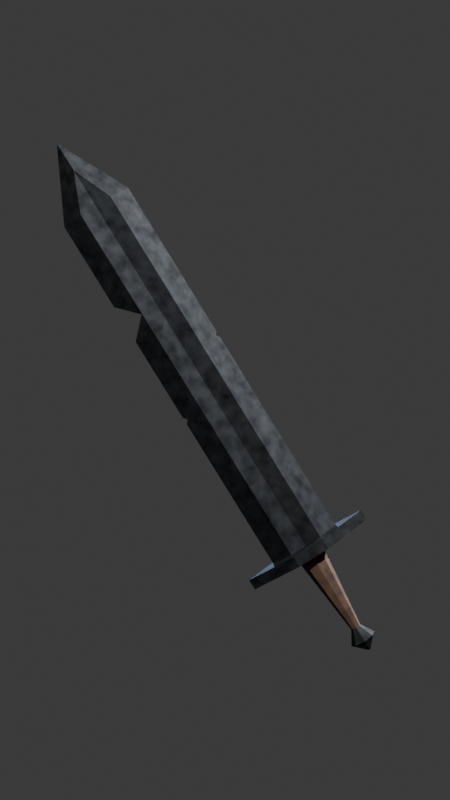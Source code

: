# Source: SWORD.blend  (saved by Blender 5.2.45; exported with 4.5.12 LTS)
import bpy
from mathutils import Matrix  # noqa: F401  (used for matrix-valued properties, if any)

bpy.ops.wm.read_factory_settings(use_empty=True)
scene = bpy.context.scene
scene.name = 'Scene'

# ---- collections
col_collection = bpy.data.collections.new('Collection'); scene.collection.children.link(col_collection)

# ---- materials (node trees are filled in below, after node groups)
mat_wood = bpy.data.materials.new('Wood')
mat_rusty_iron = bpy.data.materials.new('Rusty iron')

# ---- material node trees
mat_wood.use_nodes = True; mat_wood.node_tree.nodes.clear()
_N = mat_wood.node_tree.nodes; _L = mat_wood.node_tree.links
n0 = _N.new('ShaderNodeBsdfPrincipled'); n0.name = 'Principled BSDF'; n0.location = (-200, 100)
n0.inputs[2].default_value = 0.8
n0.inputs[10].default_value = 0.005
n1 = _N.new('ShaderNodeOutputMaterial'); n1.name = 'Material Output'; n1.location = (200, 100)
n2 = _N.new('ShaderNodeTexNoise'); n2.name = 'Noise Texture'; n2.location = (378, -116)
n2.width = 160
n3 = _N.new('ShaderNodeMapping'); n3.name = 'Mapping'; n3.location = (567, -122)
n4 = _N.new('ShaderNodeTexCoord'); n4.name = 'Texture Coordinate'; n4.location = (765, -205)
n5 = _N.new('ShaderNodeValToRGB'); n5.name = 'Color Ramp'; n5.location = (94, -69)
while len(n5.color_ramp.elements) > 1: n5.color_ramp.elements.remove(n5.color_ramp.elements[-1])
n5.color_ramp.elements[0].position = 0.0; n5.color_ramp.elements[0].color = (0.0, 0.0, 0.0, 1.0)
_e = n5.color_ramp.elements.new(1.0); _e.color = (0.159, 0.07619, 0.0382, 1.0)
_L.new(n0.outputs[0], n1.inputs[0])
_L.new(n3.outputs[0], n2.inputs[0])
_L.new(n4.outputs[3], n3.inputs[0])
_L.new(n2.outputs[0], n5.inputs[0])
_L.new(n5.outputs[0], n0.inputs[0])
n1.is_active_output = True
mat_rusty_iron.use_nodes = True; mat_rusty_iron.node_tree.nodes.clear()
_N = mat_rusty_iron.node_tree.nodes; _L = mat_rusty_iron.node_tree.links
n0 = _N.new('ShaderNodeBsdfPrincipled'); n0.name = 'Principled BSDF'; n0.location = (-200, 100)
n0.inputs[1].default_value = 1.0
n0.inputs[2].default_value = 0.7
n0.inputs[10].default_value = 0.005
n1 = _N.new('ShaderNodeOutputMaterial'); n1.name = 'Material Output'; n1.location = (200, 100)
n2 = _N.new('ShaderNodeTexNoise'); n2.name = 'Noise Texture'; n2.location = (427, -64)
n2.width = 160
n3 = _N.new('ShaderNodeMapping'); n3.name = 'Mapping'; n3.location = (638, -59)
n4 = _N.new('ShaderNodeTexCoord'); n4.name = 'Texture Coordinate'; n4.location = (836, -142)
n5 = _N.new('ShaderNodeValToRGB'); n5.name = 'Color Ramp'; n5.location = (109, -73)
while len(n5.color_ramp.elements) > 1: n5.color_ramp.elements.remove(n5.color_ramp.elements[-1])
n5.color_ramp.elements[0].position = 0.0; n5.color_ramp.elements[0].color = (0.0, 0.0, 0.0, 1.0)
_e = n5.color_ramp.elements.new(1.0); _e.color = (0.06848, 0.06848, 0.06848, 1.0)
_L.new(n0.outputs[0], n1.inputs[0])
_L.new(n4.outputs[3], n3.inputs[0])
_L.new(n3.outputs[0], n2.inputs[0])
_L.new(n2.outputs[0], n5.inputs[0])
_L.new(n5.outputs[0], n0.inputs[0])
n1.is_active_output = True

# ---- world
world_world = bpy.data.worlds.new('World'); scene.world = world_world
world_world.use_nodes = True; world_world.node_tree.nodes.clear()
_N = world_world.node_tree.nodes; _L = world_world.node_tree.links
n0 = _N.new('ShaderNodeOutputWorld'); n0.name = 'World Output'; n0.location = (200, 100)
n1 = _N.new('ShaderNodeBackground'); n1.name = 'Background'; n1.location = (-200, 100)
n1.inputs[0].default_value = (0.05088, 0.05088, 0.05088, 1.0)
_L.new(n1.outputs[0], n0.inputs[0])
n0.is_active_output = True
world_world.color = (0.05088, 0.05088, 0.05088)
world_world.sun_shadow_jitter_overblur = 0.0

# ---- cameras
cam_camera = bpy.data.cameras.new('Camera')
cam_camera.clip_end = 100.0
cam_camera.lens = 44.02
cam_camera.ortho_scale = 7.314

# ---- lights
light_light_001 = bpy.data.lights.new('Light.001', 'POINT')
light_light_001.color = (0.8187, 0.8942, 1.0)
light_light_001.energy = 1e+04
light_light_001.shadow_soft_size = 0.1
light_light_003 = bpy.data.lights.new('Light.003', 'POINT')
light_light_003.color = (0.8187, 0.8942, 1.0)
light_light_003.energy = 1e+04
light_light_003.shadow_soft_size = 0.1
light_light_004 = bpy.data.lights.new('Light.004', 'POINT')
light_light_004.color = (0.4423, 0.5913, 1.0)
light_light_004.energy = 5000.0
light_light_004.shadow_soft_size = 0.1

# ---- meshes
me_cube_001 = bpy.data.meshes.new('Cube.001')
me_cube_001.from_pydata([(-0.2955, -0.2915, -0.3998), (-0.2955, -0.2915, 6.419), (-0.2955, 0.2973, -0.3998), (-0.2955, 0.2973, 6.419), (0.2932, -0.2915, -0.3998), (0.2932, -0.2915, 6.419), (0.2932, 0.2973, -0.3998), (0.2932, 0.2973, 6.419), (-0.6409, 0.002893, -0.3998), (-0.6409, 0.002893, 6.419), (0.6387, 0.002893, -0.3998), (0.6387, 0.002893, 6.419), (-0.001138, 0.2302, -0.3998), (-0.001138, 0.2302, 7.122), (-0.001138, -0.1923, -0.3998), (-0.001138, -0.1923, 7.122), (-0.001138, 0.002893, 7.686), (-0.2955, -0.2915, -0.3998), (-0.2955, 0.2973, -0.3998), (0.2932, -0.2915, -0.3998), (0.2932, 0.2973, -0.3998), (-0.6409, 0.002893, -0.3998), (0.6387, 0.002893, -0.3998), (-0.001138, 0.2302, -0.3998), (-0.001138, -0.1923, -0.3998), (-0.2949, -0.5257, -0.4179), (-0.2949, 0.5315, -0.4179), (0.2849, -0.5257, -0.4179), (0.2849, 0.5315, -0.4179), (-1.15, 0.002893, -0.4179), (1.148, 0.002893, -0.4179), (-0.001138, 0.5422, -0.4179), (-0.001138, -0.5289, -0.4179), (-0.2949, -0.5257, -0.6111), (-0.2949, 0.5315, -0.6111), (0.2849, -0.5257, -0.6111), (0.2849, 0.5315, -0.6111), (-1.15, 0.002893, -0.6111), (1.148, 0.002893, -0.6111), (-0.001138, 0.5315, -0.6111), (-0.001138, -0.5257, -0.6111), (-0.1795, -0.1712, -0.6158), (-0.1795, 0.1837, -0.6158), (0.1754, -0.1712, -0.6158), (0.1754, 0.1837, -0.6158), (-0.253, 0.006283, -0.6158), (0.2489, 0.006283, -0.6158), (-0.002028, 0.2572, -0.6158), (-0.002028, -0.2446, -0.6158), (-0.06799, -0.05821, -2.12), (-0.06799, 0.0731, -2.12), (0.06332, -0.05821, -2.12), (0.06332, 0.0731, -2.12), (-0.09518, 0.007444, -2.12), (0.09051, 0.007444, -2.12), (-0.002333, 0.1003, -2.12), (-0.002333, -0.0854, -2.12), (-0.1718, -0.162, -2.368), (-0.1718, 0.1769, -2.368), (0.1671, -0.162, -2.368), (0.1671, 0.1769, -2.368), (-0.2419, 0.007444, -2.368), (0.2373, 0.007444, -2.368), (-0.002333, 0.2471, -2.368), (-0.002333, -0.2322, -2.368), (-0.02046, -0.01069, -2.583), (-0.02046, 0.02557, -2.583), (0.0158, -0.01069, -2.583), (0.0158, 0.02557, -2.583), (-0.02797, 0.007444, -2.583), (0.02331, 0.007444, -2.583), (-0.002333, 0.03308, -2.583), (-0.002333, -0.0182, -2.583), (-0.002333, 0.007444, -2.45), (-0.2955, -0.2915, 0.5742), (-0.2955, -0.2915, 1.548), (-0.2955, -0.2915, 2.522), (-0.2955, -0.2915, 3.496), (-0.2955, -0.2915, 4.47), (-0.2955, -0.2915, 5.445), (-0.2955, 0.2973, 5.445), (-0.2955, 0.2973, 4.47), (-0.2955, 0.2973, 2.522), (-0.2955, 0.2973, 1.548), (-0.2955, 0.2973, 0.5742), (0.2932, 0.2973, 5.445), (0.2932, 0.2973, 4.47), (0.2932, 0.2973, 3.496), (0.2932, 0.2973, 2.522), (0.2932, 0.2973, 0.5742), (0.2932, -0.2915, 5.445), (0.2932, -0.2915, 4.47), (0.2932, -0.2915, 3.496), (0.2932, -0.2915, 2.522), (0.2932, -0.2915, 1.548), (0.6387, 0.002893, 5.445), (0.6387, 0.002893, 3.496), (0.6387, 0.002893, 1.548), (0.6387, 0.002893, 0.5742), (-0.6409, 0.002893, 4.47), (-0.6409, 0.002893, 2.522), (-0.6409, 0.002893, 0.5742), (-0.001138, -0.1923, 6.047), (-0.001138, -0.1923, 4.973), (-0.001138, -0.1923, 3.898), (-0.001138, -0.1923, 2.824), (-0.001138, -0.1923, 1.749), (-0.001138, -0.1923, 0.6747), (-0.001138, 0.2302, 6.047), (-0.001138, 0.2302, 4.973), (-0.001138, 0.2302, 3.898), (-0.001138, 0.2302, 2.824), (-0.001138, 0.2302, 1.749), (-0.001138, 0.2302, 0.6747), (-0.2995, 0.2938, 1.548), (-0.6409, 0.002893, 1.22), (-0.2995, -0.288, 1.548), (-0.6409, 0.002893, 1.876), (0.2933, -0.2914, 4.47), (0.6387, 0.002893, 4.121), (0.2933, 0.2972, 4.47), (0.6387, 0.002893, 4.82), (-0.3227, 0.2741, 5.445), (-0.6409, 0.002893, 5.153), (-0.3227, -0.2683, 5.445), (-0.6409, 0.002893, 5.737), (0.5871, -0.04106, 2.522), (0.6387, 0.002893, 2.455), (0.5871, 0.04684, 2.522), (0.6387, 0.002893, 2.59), (-0.5947, 0.04227, 3.496), (-0.6409, 0.002893, 3.436), (-0.5947, -0.03648, 3.496), (-0.6409, 0.002893, 3.557), (-0.2955, 0.2973, 3.548), (-0.2652, 0.2904, 3.538), (-0.2955, 0.2973, 3.445), (-0.3349, 0.2637, 3.496), (0.3411, -0.2507, 0.5742), (0.2932, -0.2915, 0.6371), (0.2365, -0.2724, 0.5936), (0.2932, -0.2915, 0.5113), (0.2932, 0.2973, 1.576), (0.3146, 0.2791, 1.548), (0.2932, 0.2973, 1.52), (0.2705, 0.2921, 1.564)], [], [(108, 13, 7, 85), (95, 11, 5, 90), (102, 15, 1, 79), (16, 9, 1, 15), (13, 3, 9, 16), (85, 7, 11, 95), (7, 13, 16, 11), (11, 16, 15, 5), (90, 5, 15, 102), (80, 3, 13, 108), (24, 17, 25, 32), (22, 19, 27, 30), (19, 24, 32, 27), (18, 23, 31, 26), (23, 20, 28, 31), (21, 18, 26, 29), (20, 22, 30, 28), (17, 21, 29, 25), (31, 28, 36, 39), (29, 26, 34, 37), (28, 30, 38, 36), (25, 29, 37, 33), (32, 25, 33, 40), (30, 27, 35, 38), (27, 32, 40, 35), (26, 31, 39, 34), (39, 36, 44, 47), (37, 34, 42, 45), (36, 38, 46, 44), (33, 37, 45, 41), (40, 33, 41, 48), (38, 35, 43, 46), (35, 40, 48, 43), (34, 39, 47, 42), (47, 44, 52, 55), (45, 42, 50, 53), (44, 46, 54, 52), (41, 45, 53, 49), (48, 41, 49, 56), (46, 43, 51, 54), (43, 48, 56, 51), (42, 47, 55, 50), (50, 55, 63, 58), (55, 52, 60, 63), (53, 50, 58, 61), (52, 54, 62, 60), (49, 53, 61, 57), (56, 49, 57, 64), (54, 51, 59, 62), (51, 56, 64, 59), (58, 63, 71, 66), (63, 60, 68, 71), (61, 58, 66, 69), (60, 62, 70, 68), (57, 61, 69, 65), (64, 57, 65, 72), (62, 59, 67, 70), (59, 64, 72, 67), (66, 71, 73), (71, 68, 73), (69, 66, 73), (68, 70, 73), (65, 69, 73), (72, 65, 73), (70, 67, 73), (67, 72, 73), (2, 84, 113, 12), (84, 83, 112, 113), (83, 82, 111, 112), (81, 80, 108, 109), (94, 93, 105, 106), (93, 92, 104, 105), (92, 91, 103, 104), (91, 90, 102, 103), (0, 74, 101, 8), (6, 89, 98, 10), (14, 107, 74, 0), (107, 106, 75, 74), (106, 105, 76, 75), (105, 104, 77, 76), (104, 103, 78, 77), (103, 102, 79, 78), (12, 113, 89, 6), (111, 110, 87, 88), (110, 109, 86, 87), (109, 108, 85, 86), (8, 101, 84, 2), (114, 115, 116, 117), (114, 117, 100, 82, 83), (74, 75, 116, 115, 101), (75, 76, 100, 117, 116), (101, 115, 114, 83, 84), (118, 119, 120, 121), (118, 121, 95, 90, 91), (87, 86, 120, 119, 96), (86, 85, 95, 121, 120), (96, 119, 118, 91, 92), (122, 123, 124, 125), (79, 1, 9, 125, 124), (99, 123, 122, 80, 81), (122, 125, 9, 3, 80), (78, 79, 124, 123, 99), (126, 127, 128, 129), (126, 129, 96, 92, 93), (88, 87, 96, 129, 128), (97, 127, 126, 93, 94), (130, 131, 132, 133), (76, 77, 132, 131, 100), (77, 78, 99, 133, 132), (134, 135, 136, 137), (130, 133, 99, 81, 134, 137), (135, 134, 81, 109, 110), (100, 131, 130, 137, 136, 82), (82, 136, 135, 110, 111), (138, 139, 140, 141), (10, 98, 138, 141, 4), (140, 139, 94, 106, 107), (4, 141, 140, 107, 14), (98, 97, 94, 139, 138), (142, 143, 144, 145), (143, 142, 88, 128, 127, 97), (113, 112, 145, 144, 89), (89, 144, 143, 97, 98), (112, 111, 88, 142, 145)])
me_cube_001.polygons.foreach_set('material_index', [1, 1, 1, 1, 1, 1, 1, 1, 1, 1, 1, 1, 1, 1, 1, 1, 1, 1, 1, 1, 1, 1, 1, 1, 1, 1, 1, 1, 1, 1, 1, 1, 1, 1, 0, 0, 0, 0, 0, 0, 0, 0, 1, 1, 1, 1, 1, 1, 1, 1, 1, 1, 1, 1, 1, 1, 1, 1, 1, 1, 1, 1, 1, 1, 1, 1, 1, 1, 1, 1, 1, 1, 1, 1, 1, 1, 1, 1, 1, 1, 1, 1, 1, 1, 1, 1, 1, 1, 1, 1, 1, 1, 1, 1, 1, 1, 1, 1, 1, 1, 1, 1, 1, 1, 1, 1, 1, 1, 1, 1, 1, 1, 1, 1, 1, 1, 1, 1, 1, 1, 1, 1, 1, 1])
_uv = me_cube_001.uv_layers.new(name='UVMap')
_uv.uv.foreach_set('vector', [0.5893, 0.375, 0.625, 0.375, 0.625, 0.5, 0.5893, 0.5, 0.5893, 0.625, 0.625, 0.625, 0.625, 0.75, 0.5893, 0.75, 0.5893, 0.875, 0.625, 0.875, 0.625, 1.0, 0.5893, 1.0, 0.75, 0.625, 0.875, 0.625, 0.875, 0.75, 0.75, 0.75, 0.75, 0.5, 0.875, 0.5, 0.875, 0.625, 0.75, 0.625, 0.5893, 0.5, 0.625, 0.5, 0.625, 0.625, 0.5893, 0.625, 0.625, 0.5, 0.75, 0.5, 0.75, 0.625, 0.625, 0.625, 0.625, 0.625, 0.75, 0.625, 0.75, 0.75, 0.625, 0.75, 0.5893, 0.75, 0.625, 0.75, 0.625, 0.875, 0.5893, 0.875, 0.5893, 0.25, 0.625, 0.25, 0.625, 0.375, 0.5893, 0.375, 0.0, 0.0, 0.0, 0.0, 0.0, 0.0, 0.0, 0.0, 0.0, 0.0, 0.0, 0.0, 0.0, 0.0, 0.0, 0.0, 0.0, 0.0, 0.0, 0.0, 0.0, 0.0, 0.0, 0.0, 0.0, 0.0, 0.0, 0.0, 0.0, 0.0, 0.0, 0.0, 0.0, 0.0, 0.0, 0.0, 0.0, 0.0, 0.0, 0.0, 0.0, 0.0, 0.0, 0.0, 0.0, 0.0, 0.0, 0.0, 0.0, 0.0, 0.0, 0.0, 0.0, 0.0, 0.0, 0.0, 0.0, 0.0, 0.0, 0.0, 0.0, 0.0, 0.0, 0.0, 0.0, 0.0, 0.0, 0.0, 0.0, 0.0, 0.0, 0.0, 0.0, 0.0, 0.0, 0.0, 0.0, 0.0, 0.0, 0.0, 0.0, 0.0, 0.0, 0.0, 0.0, 0.0, 0.0, 0.0, 0.0, 0.0, 0.0, 0.0, 0.0, 0.0, 0.0, 0.0, 0.0, 0.0, 0.0, 0.0, 0.0, 0.0, 0.0, 0.0, 0.0, 0.0, 0.0, 0.0, 0.0, 0.0, 0.0, 0.0, 0.0, 0.0, 0.0, 0.0, 0.0, 0.0, 0.0, 0.0, 0.0, 0.0, 0.0, 0.0, 0.0, 0.0, 0.0, 0.0, 0.0, 0.0, 0.0, 0.0, 0.0, 0.0, 0.0, 0.0, 0.0, 0.0, 0.0, 0.0, 0.0, 0.0, 0.0, 0.0, 0.0, 0.0, 0.0, 0.0, 0.0, 0.0, 0.0, 0.0, 0.0, 0.0, 0.0, 0.0, 0.0, 0.0, 0.0, 0.0, 0.0, 0.0, 0.0, 0.0, 0.0, 0.0, 0.0, 0.0, 0.0, 0.0, 0.0, 0.0, 0.0, 0.0, 0.0, 0.0, 0.0, 0.0, 0.0, 0.0, 0.0, 0.0, 0.0, 0.0, 0.0, 0.0, 0.0, 0.0, 0.0, 0.0, 0.0, 0.0, 0.0, 0.0, 0.0, 0.0, 0.0, 0.0, 0.0, 0.0, 0.0, 0.0, 0.0, 0.0, 0.0, 0.0, 0.0, 0.0, 0.0, 0.0, 0.0, 0.0, 0.0, 0.0, 0.0, 0.0, 0.0, 0.0, 0.0, 0.0, 0.0, 0.0, 0.0, 0.0, 0.0, 0.0, 0.0, 0.0, 0.0, 0.0, 0.0, 0.0, 0.0, 0.0, 0.0, 0.0, 0.0, 0.0, 0.0, 0.0, 0.0, 0.0, 0.0, 0.0, 0.0, 0.0, 0.0, 0.0, 0.0, 0.0, 0.0, 0.0, 0.0, 0.0, 0.0, 0.0, 0.0, 0.0, 0.0, 0.0, 0.0, 0.0, 0.0, 0.0, 0.0, 0.0, 0.0, 0.0, 0.0, 0.0, 0.0, 0.0, 0.0, 0.0, 0.0, 0.0, 0.0, 0.0, 0.0, 0.0, 0.0, 0.0, 0.0, 0.0, 0.0, 0.0, 0.0, 0.0, 0.0, 0.0, 0.0, 0.0, 0.0, 0.0, 0.0, 0.0, 0.0, 0.0, 0.0, 0.0, 0.0, 0.0, 0.0, 0.0, 0.0, 0.0, 0.0, 0.0, 0.0, 0.0, 0.0, 0.0, 0.0, 0.0, 0.0, 0.0, 0.0, 0.0, 0.0, 0.0, 0.0, 0.0, 0.0, 0.0, 0.0, 0.0, 0.0, 0.0, 0.0, 0.0, 0.0, 0.0, 0.0, 0.0, 0.0, 0.0, 0.0, 0.0, 0.0, 0.0, 0.0, 0.0, 0.0, 0.0, 0.0, 0.0, 0.0, 0.0, 0.0, 0.0, 0.0, 0.0, 0.0, 0.0, 0.0, 0.0, 0.0, 0.0, 0.0, 0.0, 0.0, 0.0, 0.0, 0.0, 0.0, 0.0, 0.0, 0.0, 0.0, 0.0, 0.0, 0.0, 0.0, 0.0, 0.0, 0.0, 0.0, 0.0, 0.0, 0.0, 0.0, 0.0, 0.0, 0.0, 0.0, 0.0, 0.0, 0.0, 0.0, 0.0, 0.0, 0.0, 0.0, 0.0, 0.0, 0.0, 0.0, 0.0, 0.0, 0.0, 0.0, 0.0, 0.0, 0.0, 0.0, 0.0, 0.0, 0.0, 0.0, 0.0, 0.0, 0.0, 0.0, 0.0, 0.0, 0.0, 0.0, 0.0, 0.0, 0.0, 0.0, 0.0, 0.0, 0.0, 0.0, 0.0, 0.0, 0.0, 0.0, 0.0, 0.0, 0.0, 0.375, 0.25, 0.4107, 0.25, 0.4107, 0.375, 0.375, 0.375, 0.4107, 0.25, 0.4464, 0.25, 0.4464, 0.375, 0.4107, 0.375, 0.4464, 0.25, 0.4821, 0.25, 0.4821, 0.375, 0.4464, 0.375, 0.5536, 0.25, 0.5893, 0.25, 0.5893, 0.375, 0.5536, 0.375, 0.4464, 0.75, 0.4821, 0.75, 0.4821, 0.875, 0.4464, 0.875, 0.4821, 0.75, 0.5179, 0.75, 0.5179, 0.875, 0.4821, 0.875, 0.5179, 0.75, 0.5536, 0.75, 0.5536, 0.875, 0.5179, 0.875, 0.5536, 0.75, 0.5893, 0.75, 0.5893, 0.875, 0.5536, 0.875, 0.375, 0.0, 0.4107, 0.0, 0.4107, 0.125, 0.375, 0.125, 0.375, 0.5, 0.4107, 0.5, 0.4107, 0.625, 0.375, 0.625, 0.375, 0.875, 0.4107, 0.875, 0.4107, 1.0, 0.375, 1.0, 0.4107, 0.875, 0.4464, 0.875, 0.4464, 1.0, 0.4107, 1.0, 0.4464, 0.875, 0.4821, 0.875, 0.4821, 1.0, 0.4464, 1.0, 0.4821, 0.875, 0.5179, 0.875, 0.5179, 1.0, 0.4821, 1.0, 0.5179, 0.875, 0.5536, 0.875, 0.5536, 1.0, 0.5179, 1.0, 0.5536, 0.875, 0.5893, 0.875, 0.5893, 1.0, 0.5536, 1.0, 0.375, 0.375, 0.4107, 0.375, 0.4107, 0.5, 0.375, 0.5, 0.4821, 0.375, 0.5179, 0.375, 0.5179, 0.5, 0.4821, 0.5, 0.5179, 0.375, 0.5536, 0.375, 0.5536, 0.5, 0.5179, 0.5, 0.5536, 0.375, 0.5893, 0.375, 0.5893, 0.5, 0.5536, 0.5, 0.375, 0.125, 0.4107, 0.125, 0.4107, 0.25, 0.375, 0.25, 0.4464, 0.2485, 0.43, 0.125, 0.4464, 0.001456, 0.4629, 0.125, 0.4464, 0.2485, 0.4629, 0.125, 0.4821, 0.125, 0.4821, 0.25, 0.4464, 0.25, 0.4107, 0.0, 0.4464, 0.0, 0.4464, 0.001456, 0.43, 0.125, 0.4107, 0.125, 0.4464, 0.0, 0.4821, 0.0, 0.4821, 0.125, 0.4629, 0.125, 0.4464, 0.001456, 0.4107, 0.125, 0.43, 0.125, 0.4464, 0.2485, 0.4464, 0.25, 0.4107, 0.25, 0.5536, 0.75, 0.5366, 0.625, 0.5536, 0.5, 0.5706, 0.625, 0.5536, 0.75, 0.5706, 0.625, 0.5893, 0.625, 0.5893, 0.75, 0.5536, 0.75, 0.5179, 0.5, 0.5536, 0.5, 0.5536, 0.5, 0.5366, 0.625, 0.5179, 0.625, 0.5536, 0.5, 0.5893, 0.5, 0.5893, 0.625, 0.5706, 0.625, 0.5536, 0.5, 0.5179, 0.625, 0.5366, 0.625, 0.5536, 0.75, 0.5536, 0.75, 0.5179, 0.75, 0.5893, 0.2402, 0.574, 0.125, 0.5893, 0.009845, 0.6046, 0.125, 0.5893, 0.0, 0.625, 0.0, 0.625, 0.125, 0.6046, 0.125, 0.5893, 0.009845, 0.5536, 0.125, 0.574, 0.125, 0.5893, 0.2402, 0.5893, 0.25, 0.5536, 0.25, 0.5893, 0.2402, 0.6046, 0.125, 0.625, 0.125, 0.625, 0.25, 0.5893, 0.25, 0.5536, 0.0, 0.5893, 0.0, 0.5893, 0.009845, 0.574, 0.125, 0.5536, 0.125, 0.4821, 0.6437, 0.4797, 0.625, 0.4821, 0.6063, 0.4846, 0.625, 0.4821, 0.6437, 0.4846, 0.625, 0.5179, 0.625, 0.5179, 0.75, 0.4821, 0.75, 0.4821, 0.5, 0.5179, 0.5, 0.5179, 0.625, 0.4846, 0.625, 0.4821, 0.6063, 0.4464, 0.625, 0.4797, 0.625, 0.4821, 0.6437, 0.4821, 0.75, 0.4464, 0.75, 0.5179, 0.1417, 0.5156, 0.125, 0.5179, 0.1083, 0.5201, 0.125, 0.4821, 0.0, 0.5179, 0.0, 0.5179, 0.1083, 0.5156, 0.125, 0.4821, 0.125, 0.5179, 0.0, 0.5536, 0.0, 0.5536, 0.125, 0.5201, 0.125, 0.5179, 0.1083, 0.5198, 0.25, 0.5179, 0.2629, 0.516, 0.25, 0.5179, 0.2357, 0.5179, 0.1417, 0.5201, 0.125, 0.5536, 0.125, 0.5536, 0.25, 0.5198, 0.25, 0.5179, 0.2357, 0.5179, 0.2629, 0.5198, 0.25, 0.5536, 0.25, 0.5536, 0.375, 0.5179, 0.375, 0.4821, 0.125, 0.5156, 0.125, 0.5179, 0.1417, 0.5179, 0.2357, 0.516, 0.25, 0.4821, 0.25, 0.4821, 0.25, 0.516, 0.25, 0.5179, 0.2629, 0.5179, 0.375, 0.4821, 0.375, 0.4107, 0.7327, 0.413, 0.75, 0.4107, 0.7741, 0.4084, 0.75, 0.375, 0.625, 0.4107, 0.625, 0.4107, 0.7327, 0.4084, 0.75, 0.375, 0.75, 0.4107, 0.7741, 0.413, 0.75, 0.4464, 0.75, 0.4464, 0.875, 0.4107, 0.875, 0.375, 0.75, 0.4084, 0.75, 0.4107, 0.7741, 0.4107, 0.875, 0.375, 0.875, 0.4107, 0.625, 0.4464, 0.625, 0.4464, 0.75, 0.413, 0.75, 0.4107, 0.7327, 0.4475, 0.5, 0.4464, 0.5077, 0.4454, 0.5, 0.4464, 0.4903, 0.4464, 0.5077, 0.4475, 0.5, 0.4821, 0.5, 0.4821, 0.6063, 0.4797, 0.625, 0.4464, 0.625, 0.4107, 0.375, 0.4464, 0.375, 0.4464, 0.4903, 0.4454, 0.5, 0.4107, 0.5, 0.4107, 0.5, 0.4454, 0.5, 0.4464, 0.5077, 0.4464, 0.625, 0.4107, 0.625, 0.4464, 0.375, 0.4821, 0.375, 0.4821, 0.5, 0.4475, 0.5, 0.4464, 0.4903])
me_cube_001.materials.append(mat_wood)
me_cube_001.materials.append(mat_rusty_iron)
me_cube_001.update()

# ---- curves / text
cu_nurbspath_001 = bpy.data.curves.new('NurbsPath.001', 'CURVE')
cu_nurbspath_001.dimensions = '3D'
_sp = cu_nurbspath_001.splines.new('NURBS'); _sp.points.add(11)
_sp.points.foreach_set('co', [-2.0, 5.708, 0.0, 1.0, -1.0, 5.708, 0.0, 1.0, 0.0, 5.708, 0.0, 1.0, 1.0, 5.708, 0.0, 1.0, 4.416, 5.708, 0.0, 1.0, 6.801, 5.708, 0.0, 1.0, -0.1416, -2.43, 0.0, 1.0, 6.906, -2.43, 0.0, 1.0, 6.913, -5.43, 0.0, 1.0, 6.913, -5.43, -5.0, 1.0, 3.913, -8.43, -5.0, 1.0, 3.913, -8.43, 0.0, 1.0])
_sp.order_u = 5
_sp.order_v = 0
_sp.use_endpoint_u = True
cu_nurbspath_001.use_path = True
cu_nurbspath_001.fill_mode = 'FULL'

# ---- objects
ob_camera = bpy.data.objects.new('Camera', cam_camera)
ob_nurbspath = bpy.data.objects.new('NurbsPath', cu_nurbspath_001)
ob_empty = bpy.data.objects.new('Empty', None)
ob_cube = bpy.data.objects.new('Cube', me_cube_001)
ob_light_001 = bpy.data.objects.new('Light.001', light_light_001)
ob_light_003 = bpy.data.objects.new('Light.003', light_light_003)
ob_light_004 = bpy.data.objects.new('Light.004', light_light_004)

# ---- transforms, parenting, visibility, modifiers, constraints
ob_camera.location = (0.02186, -0.03991, 1.295)
ob_camera.rotation_euler = (1.507, -9.752e-08, 3.465)
ob_camera.lock_rotations_4d = False
ob_camera.empty_display_type = 'ARROWS'
ob_camera.color = (0.0, 0.0, 0.0, 0.0)
ob_camera.display_type = 'WIRE'
ob_camera.lineart.crease_threshold = 0.0
_c = ob_camera.constraints.new('FOLLOW_PATH'); _c.name = 'Follow Path'
_c.target = ob_nurbspath
_c.use_fixed_location = True
_c = ob_camera.constraints.new('TRACK_TO'); _c.name = 'Track To'
_c.active = False
_c.target = ob_empty
ob_nurbspath.location = (0.0, 2.634, 0.0)
ob_empty.location = (0.4926, 0.3984, 1.096)
ob_cube.location = (0.0, 0.0, 0.0)
ob_cube.rotation_euler = (0.0, 0.5534, 0.3604)
ob_cube.scale = (0.5022, 0.3195, 0.5022)
ob_light_001.location = (-5.0, -5.0, 5.904)
ob_light_001.rotation_euler = (-0.6218, 0.1438, 1.571)
ob_light_001.lock_rotations_4d = False
ob_light_001.empty_display_type = 'ARROWS'
ob_light_001.color = (0.0, 0.0, 0.0, 0.0)
ob_light_001.lineart.crease_threshold = 0.0
ob_light_003.location = (-5.0, 5.0, 8.021)
ob_light_003.rotation_euler = (-0.6218, 0.1438, 1.571)
ob_light_003.lock_rotations_4d = False
ob_light_003.empty_display_type = 'ARROWS'
ob_light_003.color = (0.0, 0.0, 0.0, 0.0)
ob_light_003.lineart.crease_threshold = 0.0
ob_light_004.location = (5.0, -5.0, 4.985)
ob_light_004.rotation_euler = (-0.6218, 0.1438, 1.571)
ob_light_004.lock_rotations_4d = False
ob_light_004.empty_display_type = 'ARROWS'
ob_light_004.color = (0.0, 0.0, 0.0, 0.0)
ob_light_004.lineart.crease_threshold = 0.0

# ---- collection membership
scene.collection.objects.link(ob_camera)
scene.collection.objects.link(ob_nurbspath)
scene.collection.objects.link(ob_empty)
col_collection.objects.link(ob_cube)
col_collection.objects.link(ob_light_001)
col_collection.objects.link(ob_light_003)
col_collection.objects.link(ob_light_004)

# ---- scene / render settings (as saved in the file)
scene.camera = ob_camera
scene.frame_start = 1; scene.frame_end = 217; scene.frame_set(17)
scene.render.engine = 'BLENDER_EEVEE_NEXT'
scene.render.resolution_x = 1080
scene.render.resolution_y = 1920
scene.render.bake_bias = 0.0
scene.render.bake_samples = 0
scene.render.compositor_device = 'GPU'
scene.eevee.use_volume_custom_range = False
scene.eevee.fast_gi_thickness_near = 0.1
scene.eevee.fast_gi_thickness_far = 0.0
scene.eevee.ray_tracing_options.screen_trace_thickness = 0.1
bpy.context.view_layer.update()
